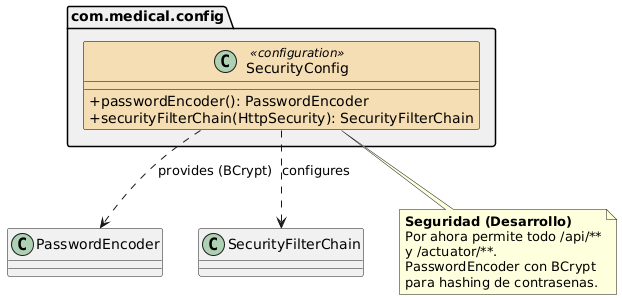

The diagram above was rendered by PlantUML. Its source (embedded in the PNG):
@startuml ConfigSecurity
' ====================================================================
' Diagrama de clases - SecurityConfig
' Refleja EXACTAMENTE com.medical.config.
' ====================================================================

skinparam classAttributeIconSize 0
skinparam defaultFontName SansSerif

package "com.medical.config" as cfgPkg #F0F0F0 {

  class SecurityConfig <<configuration>> #F5DEB3;line:Black {
    {method} +passwordEncoder(): PasswordEncoder
    {method} +securityFilterChain(HttpSecurity): SecurityFilterChain
  }

}

SecurityConfig ..> PasswordEncoder : "provides (BCrypt)"
SecurityConfig ..> SecurityFilterChain : "configures"

note bottom of SecurityConfig
  **Seguridad (Desarrollo)**
  Por ahora permite todo /api/**
  y /actuator/**.
  PasswordEncoder con BCrypt
  para hashing de contrasenas.
end note

@enduml